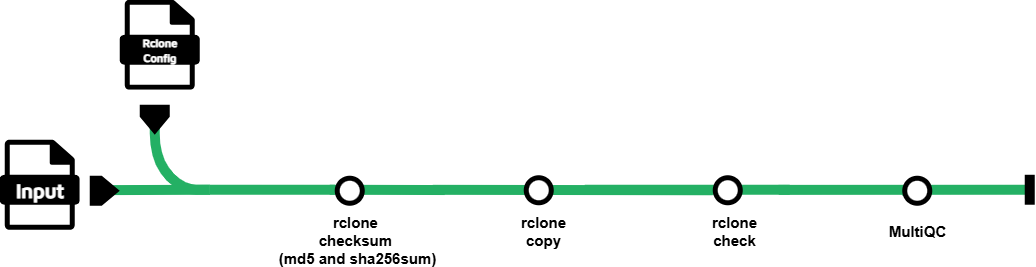

The diagram above was exported from draw.io. Its source (the exported page's mxGraphModel, read from the mxfile embedded in the PNG):
<mxGraphModel dx="1832" dy="1801" grid="1" gridSize="5" guides="1" tooltips="1" connect="1" arrows="1" fold="1" page="0" pageScale="1" pageWidth="827" pageHeight="1169" math="0" shadow="0">
  <root>
    <mxCell id="0" />
    <mxCell id="copLugqQvAR0kvUUau8e-1" parent="0" value="Background" />
    <mxCell id="sUpnNEuxIMFHZBfj2oAB-18" edge="1" parent="copLugqQvAR0kvUUau8e-1" style="endArrow=none;html=1;rounded=1;strokeWidth=10;strokeColor=#24b064;" value="">
      <mxGeometry height="50" relative="1" width="50" as="geometry">
        <mxPoint x="-90" y="-1000" as="sourcePoint" />
        <mxPoint x="25" y="-999.71" as="targetPoint" />
      </mxGeometry>
    </mxCell>
    <mxCell id="sUpnNEuxIMFHZBfj2oAB-0" connectable="0" parent="copLugqQvAR0kvUUau8e-1" style="group" value="" vertex="1">
      <mxGeometry height="90" width="80" x="-420" y="-1050" as="geometry" />
    </mxCell>
    <mxCell id="sUpnNEuxIMFHZBfj2oAB-1" parent="sUpnNEuxIMFHZBfj2oAB-0" style="shape=image;aspect=fixed;image=data:image/svg+xml,(base64 omitted: 2400 chars);points=[[0,0,0,0,0],[0,0.25,0,0,0],[0,0.5,0,0,0],[0,0.75,0,0,0],[0,1,0,0,0],[0.25,0,0,0,0],[0.25,1,0,0,0],[0.5,0,0,0,0],[0.5,1,0,0,0],[0.75,0,0,0,0],[0.75,1,0,0,0],[1,0,0,0,0],[1,0.25,0,0,0],[1,0.5,0,0,0],[1,0.75,0,0,0],[1,1,0,0,0]];" value="" vertex="1">
      <mxGeometry height="90" width="80" as="geometry" />
    </mxCell>
    <mxCell id="sUpnNEuxIMFHZBfj2oAB-2" parent="sUpnNEuxIMFHZBfj2oAB-0" style="text;html=1;strokeColor=none;fillColor=none;align=center;verticalAlign=middle;whiteSpace=wrap;rounded=0;" value="&lt;font style=&quot;font-size: 20px;&quot; color=&quot;#ffffff&quot; data-font-src=&quot;https://fonts.googleapis.com/css?family=Maven+Pro&quot; face=&quot;Maven Pro&quot;&gt;&lt;b&gt;Input&lt;/b&gt;&lt;/font&gt;" vertex="1">
      <mxGeometry height="30" width="60" x="10" y="35" as="geometry" />
    </mxCell>
    <mxCell id="sUpnNEuxIMFHZBfj2oAB-8" edge="1" parent="copLugqQvAR0kvUUau8e-1" style="endArrow=none;html=1;rounded=1;strokeWidth=10;strokeColor=#24b064;entryX=0;entryY=0.5;entryDx=0;entryDy=0;" target="sUpnNEuxIMFHZBfj2oAB-37" value="">
      <mxGeometry height="50" relative="1" width="50" as="geometry">
        <mxPoint x="13" y="-999.9300000000001" as="sourcePoint" />
        <mxPoint x="183" y="-1000" as="targetPoint" />
      </mxGeometry>
    </mxCell>
    <mxCell id="sUpnNEuxIMFHZBfj2oAB-25" edge="1" parent="copLugqQvAR0kvUUau8e-1" style="endArrow=none;html=1;rounded=1;strokeWidth=10;strokeColor=#24b064;entryX=0;entryY=0.5;entryDx=0;entryDy=0;" value="">
      <mxGeometry height="50" relative="1" width="50" as="geometry">
        <mxPoint x="-310" y="-999.6400000000001" as="sourcePoint" />
        <mxPoint x="-210" y="-1000" as="targetPoint" />
      </mxGeometry>
    </mxCell>
    <mxCell id="sUpnNEuxIMFHZBfj2oAB-27" parent="copLugqQvAR0kvUUau8e-1" style="shape=stencil(vZXdcoMgEIWfhltGlkiSy45N34MaUpkacNAk5u2Dgqn1JzN1sDPeeJb9WM4yLKJJmfFCIIh4WYi0QvQdAVy5kfwztzLYSOZEYHgT7ygFp94m1bIy+lvc5LHyWVJlwsiqidIDit7smuajSaqVshtKrcpfkV7cwrhUNjeqHSxym9z9H4bYCYXd4iwqYVyAOBXBx1JyKCxZr+AnK3TNIzJZyWQczIyhzQFdXs3kf/J4u5rJ4cg/rPA2b1fymSzH0sQqc88fTU7aiC+jL+o4WcxJ5rl7ZV9UXPDm/R0FuvBZX0XfpOGliV750UFyqXoQhhlpBgEsQaUX4woi3jiKAfaEMQ8jA1oNk8Pn7uUYt8nMt76m06u9TPZ4t6HdPfnLmYfASXWuRVaf6ZKdyXP9bdNGF6RV3RxvhQc=);whiteSpace=wrap;html=1;strokeWidth=10;fillColor=none;strokeColor=#24B064;points=[[0,0,0,0,0],[1,1,0,0,0]];rotation=-180;" value="" vertex="1">
      <mxGeometry height="75" width="55" x="-265" y="-1075" as="geometry" />
    </mxCell>
    <mxCell id="sUpnNEuxIMFHZBfj2oAB-32" connectable="0" parent="copLugqQvAR0kvUUau8e-1" style="group" value="" vertex="1">
      <mxGeometry height="90" width="80" x="-300" y="-1190" as="geometry" />
    </mxCell>
    <mxCell id="sUpnNEuxIMFHZBfj2oAB-33" parent="sUpnNEuxIMFHZBfj2oAB-32" style="shape=image;aspect=fixed;image=data:image/svg+xml,(base64 omitted: 2400 chars);points=[[0,0,0,0,0],[0,0.25,0,0,0],[0,0.5,0,0,0],[0,0.75,0,0,0],[0,1,0,0,0],[0.25,0,0,0,0],[0.25,1,0,0,0],[0.5,0,0,0,0],[0.5,1,0,0,0],[0.75,0,0,0,0],[0.75,1,0,0,0],[1,0,0,0,0],[1,0.25,0,0,0],[1,0.5,0,0,0],[1,0.75,0,0,0],[1,1,0,0,0]];" value="" vertex="1">
      <mxGeometry height="90" width="80" as="geometry" />
    </mxCell>
    <mxCell id="sUpnNEuxIMFHZBfj2oAB-34" parent="sUpnNEuxIMFHZBfj2oAB-32" style="text;html=1;strokeColor=none;fillColor=none;align=center;verticalAlign=middle;whiteSpace=wrap;rounded=0;" value="&lt;font style=&quot;font-size: 11px;&quot; color=&quot;#ffffff&quot; data-font-src=&quot;https://fonts.googleapis.com/css?family=Maven+Pro&quot; face=&quot;Maven Pro&quot;&gt;&lt;b style=&quot;&quot;&gt;Rclone&lt;/b&gt;&lt;/font&gt;&lt;div&gt;&lt;font color=&quot;#ffffff&quot; data-font-src=&quot;https://fonts.googleapis.com/css?family=Maven+Pro&quot; face=&quot;Maven Pro&quot; style=&quot;font-size: 11px;&quot;&gt;&lt;b style=&quot;&quot;&gt;Config&lt;/b&gt;&lt;/font&gt;&lt;/div&gt;" vertex="1">
      <mxGeometry height="30" width="60" x="10" y="35" as="geometry" />
    </mxCell>
    <mxCell id="sUpnNEuxIMFHZBfj2oAB-35" parent="copLugqQvAR0kvUUau8e-1" style="shape=image;verticalLabelPosition=bottom;verticalAlign=top;imageAspect=0;aspect=0;image=data:image/svg+xml,(base64 omitted: 584 chars);points=[[0,0.5,0,0,0],[0.78,0.5,0,0,0],[1,0.5,0,0,0]];rotation=90;" value="" vertex="1">
      <mxGeometry height="30" width="30" x="-280" y="-1085" as="geometry" />
    </mxCell>
    <mxCell id="sUpnNEuxIMFHZBfj2oAB-3" parent="copLugqQvAR0kvUUau8e-1" style="shape=image;verticalLabelPosition=bottom;verticalAlign=top;imageAspect=0;aspect=0;image=data:image/svg+xml,(base64 omitted: 584 chars);points=[[0,0.5,0,0,0],[0.78,0.5,0,0,0],[1,0.5,0,0,0]];" value="" vertex="1">
      <mxGeometry height="30" width="30" x="-330" y="-1014" as="geometry" />
    </mxCell>
    <mxCell id="sUpnNEuxIMFHZBfj2oAB-50" edge="1" parent="copLugqQvAR0kvUUau8e-1" source="sUpnNEuxIMFHZBfj2oAB-54" style="endArrow=none;html=1;rounded=1;strokeWidth=10;strokeColor=#24b064;" value="">
      <mxGeometry height="50" relative="1" width="50" as="geometry">
        <mxPoint x="421.5" y="-998.8722222222223" as="sourcePoint" />
        <mxPoint x="492.5" y="-999" as="targetPoint" />
      </mxGeometry>
    </mxCell>
    <mxCell id="sUpnNEuxIMFHZBfj2oAB-52" edge="1" parent="copLugqQvAR0kvUUau8e-1" style="endArrow=none;html=1;rounded=1;strokeWidth=10;strokeColor=#24b064;" value="">
      <mxGeometry height="50" relative="1" width="50" as="geometry">
        <mxPoint x="165" y="-1000" as="sourcePoint" />
        <mxPoint x="370" y="-1000" as="targetPoint" />
      </mxGeometry>
    </mxCell>
    <mxCell id="sUpnNEuxIMFHZBfj2oAB-55" edge="1" parent="copLugqQvAR0kvUUau8e-1" style="endArrow=none;html=1;rounded=1;strokeWidth=10;strokeColor=#24b064;" value="">
      <mxGeometry height="50" relative="1" width="50" as="geometry">
        <mxPoint x="359" y="-999.8722222222223" as="sourcePoint" />
        <mxPoint x="610" y="-1000" as="targetPoint" />
      </mxGeometry>
    </mxCell>
    <mxCell id="sUpnNEuxIMFHZBfj2oAB-57" parent="copLugqQvAR0kvUUau8e-1" style="shape=image;verticalLabelPosition=bottom;verticalAlign=top;imageAspect=0;aspect=0;image=data:image/svg+xml,(base64 omitted: 644 chars);points=[[0,0,0,0,0],[0,0.25,0,0,0],[0,0.5,0,0,0],[0,0.75,0,0,0],[0,1,0,0,0],[1,0,0,0,0],[1,0.25,0,0,0],[1,0.5,0,0,0],[1,0.75,0,0,0],[1,1,0,0,0]];fontFamily=Helvetica;fontSize=11;fontColor=default;" value="" vertex="1">
      <mxGeometry height="30" width="10" x="605" y="-1015" as="geometry" />
    </mxCell>
    <mxCell id="hKZ5oD_DnmRqo-QpP6c1-1" edge="1" parent="copLugqQvAR0kvUUau8e-1" source="sUpnNEuxIMFHZBfj2oAB-27" style="endArrow=none;html=1;rounded=1;strokeWidth=10;strokeColor=#24b064;exitX=0;exitY=0;exitDx=0;exitDy=0;exitPerimeter=0;entryX=0.003;entryY=0.467;entryDx=0;entryDy=0;entryPerimeter=0;" target="hKZ5oD_DnmRqo-QpP6c1-0" value="">
      <mxGeometry height="50" relative="1" width="50" as="geometry">
        <mxPoint x="-210" y="-1000" as="sourcePoint" />
        <mxPoint x="25" y="-999.71" as="targetPoint" />
      </mxGeometry>
    </mxCell>
    <mxCell id="hKZ5oD_DnmRqo-QpP6c1-4" connectable="0" parent="copLugqQvAR0kvUUau8e-1" style="group" value="" vertex="1">
      <mxGeometry height="71" width="85" x="272" y="-1014.5" as="geometry" />
    </mxCell>
    <mxCell id="sUpnNEuxIMFHZBfj2oAB-49" parent="hKZ5oD_DnmRqo-QpP6c1-4" style="text;html=1;strokeColor=none;fillColor=none;align=center;verticalAlign=middle;whiteSpace=wrap;rounded=0;fontSize=15;fontFamily=Helvetica;fontColor=default;" value="&lt;b&gt;rclone check&lt;/b&gt;" vertex="1">
      <mxGeometry height="30" width="85" y="41" as="geometry" />
    </mxCell>
    <mxCell id="sUpnNEuxIMFHZBfj2oAB-37" parent="hKZ5oD_DnmRqo-QpP6c1-4" style="shape=image;verticalLabelPosition=bottom;verticalAlign=top;imageAspect=0;aspect=fixed;image=data:image/svg+xml,(base64 omitted: 760 chars);fontFamily=Helvetica;fontSize=11;fontColor=default;" value="" vertex="1">
      <mxGeometry height="30" width="30" x="21" as="geometry" />
    </mxCell>
    <mxCell id="hKZ5oD_DnmRqo-QpP6c1-5" connectable="0" parent="copLugqQvAR0kvUUau8e-1" style="group" value="" vertex="1">
      <mxGeometry height="70" width="85" x="455" y="-1014" as="geometry" />
    </mxCell>
    <mxCell id="sUpnNEuxIMFHZBfj2oAB-54" parent="hKZ5oD_DnmRqo-QpP6c1-5" style="shape=image;verticalLabelPosition=bottom;verticalAlign=top;imageAspect=0;aspect=fixed;image=data:image/svg+xml,(base64 omitted: 760 chars);fontFamily=Helvetica;fontSize=11;fontColor=default;" value="" vertex="1">
      <mxGeometry height="30" width="30" x="27.5" as="geometry" />
    </mxCell>
    <mxCell id="sUpnNEuxIMFHZBfj2oAB-56" parent="hKZ5oD_DnmRqo-QpP6c1-5" style="text;html=1;strokeColor=none;fillColor=none;align=center;verticalAlign=middle;whiteSpace=wrap;rounded=0;fontSize=15;fontFamily=Helvetica;fontColor=default;" value="&lt;b&gt;MultiQC&lt;/b&gt;" vertex="1">
      <mxGeometry height="30" width="85" y="40" as="geometry" />
    </mxCell>
    <mxCell id="sUpnNEuxIMFHZBfj2oAB-36" parent="copLugqQvAR0kvUUau8e-1" style="text;html=1;strokeColor=none;fillColor=none;align=center;verticalAlign=middle;whiteSpace=wrap;rounded=0;fontSize=15;fontFamily=Helvetica;fontColor=default;" value="&lt;b style=&quot;font-size: 15px;&quot;&gt;&lt;font style=&quot;font-size: 15px;&quot;&gt;rclone&amp;nbsp;&lt;/font&gt;&lt;/b&gt;&lt;div&gt;&lt;b style=&quot;font-size: 15px;&quot;&gt;&lt;font style=&quot;font-size: 15px;&quot;&gt;checksum&amp;nbsp;&lt;/font&gt;&lt;/b&gt;&lt;div&gt;&lt;b style=&quot;font-size: 15px;&quot;&gt;&lt;font style=&quot;font-size: 15px;&quot;&gt;(md5 and sha256sum)&lt;/font&gt;&lt;/b&gt;&lt;/div&gt;&lt;/div&gt;" vertex="1">
      <mxGeometry height="30" width="165" x="-145" y="-965" as="geometry" />
    </mxCell>
    <mxCell id="hKZ5oD_DnmRqo-QpP6c1-0" parent="copLugqQvAR0kvUUau8e-1" style="shape=image;verticalLabelPosition=bottom;verticalAlign=top;imageAspect=0;aspect=fixed;image=data:image/svg+xml,(base64 omitted: 760 chars)" value="" vertex="1">
      <mxGeometry height="30" width="30" x="-85" y="-1014" as="geometry" />
    </mxCell>
    <mxCell id="sUpnNEuxIMFHZBfj2oAB-41" parent="copLugqQvAR0kvUUau8e-1" style="shape=image;verticalLabelPosition=bottom;verticalAlign=top;imageAspect=0;aspect=fixed;image=data:image/svg+xml,(base64 omitted: 760 chars)" value="" vertex="1">
      <mxGeometry height="30" width="30" x="104" y="-1014.5" as="geometry" />
    </mxCell>
    <mxCell id="sUpnNEuxIMFHZBfj2oAB-48" parent="copLugqQvAR0kvUUau8e-1" style="text;html=1;strokeColor=none;fillColor=none;align=center;verticalAlign=middle;whiteSpace=wrap;rounded=0;fontSize=15;fontFamily=Helvetica;fontColor=default;" value="&lt;b&gt;rclone&lt;/b&gt;&lt;div&gt;&lt;b&gt;c&lt;/b&gt;&lt;b style=&quot;background-color: transparent; color: light-dark(rgb(0, 0, 0), rgb(255, 255, 255));&quot;&gt;opy&lt;/b&gt;&lt;/div&gt;" vertex="1">
      <mxGeometry height="30" width="165" x="41" y="-973.5" as="geometry" />
    </mxCell>
    <mxCell id="copLugqQvAR0kvUUau8e-2" parent="0" value="Text" />
    <mxCell id="copLugqQvAR0kvUUau8e-4" parent="0" value="Example" />
    <mxCell id="copLugqQvAR0kvUUau8e-3" parent="0" value="Reference" />
    <mxCell id="copLugqQvAR0kvUUau8e-6" parent="0" value="Files" />
    <mxCell id="copLugqQvAR0kvUUau8e-17" parent="0" value="Steps" />
    <mxCell id="copLugqQvAR0kvUUau8e-26" parent="0" value="Bridges" />
    <mxCell id="copLugqQvAR0kvUUau8e-140" parent="0" value="StartStop" />
    <mxCell id="copLugqQvAR0kvUUau8e-16" parent="0" value="Lines" />
    <mxCell id="copLugqQvAR0kvUUau8e-5" parent="0" value="Icons" />
  </root>
</mxGraphModel>